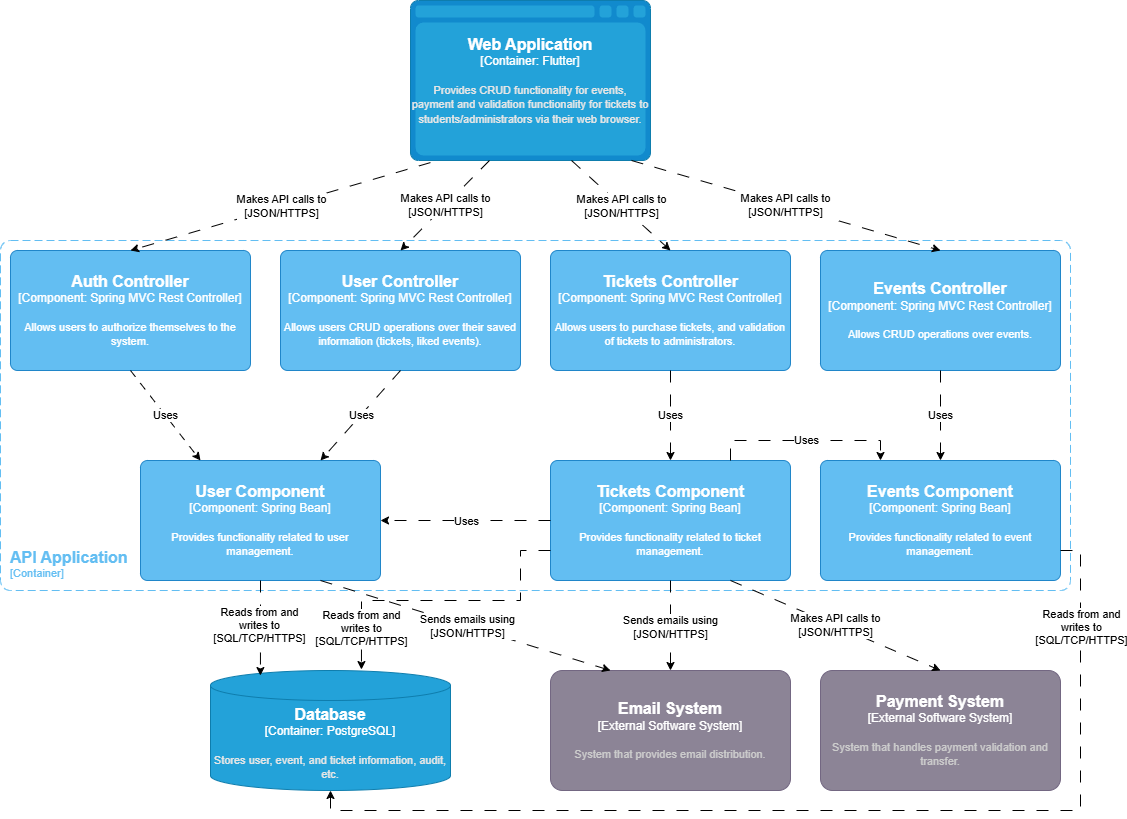

The diagram above was exported from draw.io. Its source (the exported page's mxGraphModel, read from the mxfile embedded in the PNG):
<mxGraphModel dx="2916" dy="1145" grid="1" gridSize="10" guides="1" tooltips="1" connect="1" arrows="1" fold="1" page="1" pageScale="1" pageWidth="850" pageHeight="1100" math="0" shadow="0">
  <root>
    <mxCell id="0" />
    <mxCell id="1" parent="0" />
    <object placeholders="1" c4Name="Web Application" c4Type="Container" c4Technology="Flutter" c4Description="Provides CRUD functionality for events, payment and validation functionality for tickets to students/administrators via their web browser." label="&lt;font style=&quot;font-size: 16px&quot;&gt;&lt;b&gt;%c4Name%&lt;/b&gt;&lt;/font&gt;&lt;div&gt;[%c4Type%:&amp;nbsp;%c4Technology%]&lt;/div&gt;&lt;br&gt;&lt;div&gt;&lt;font style=&quot;font-size: 11px&quot;&gt;&lt;font color=&quot;#E6E6E6&quot;&gt;%c4Description%&lt;/font&gt;&lt;/div&gt;" id="IUhN6wA_e8sDXFY5U464-1">
      <mxCell style="shape=mxgraph.c4.webBrowserContainer2;whiteSpace=wrap;html=1;boundedLbl=1;rounded=0;labelBackgroundColor=none;strokeColor=#118ACD;fillColor=#23A2D9;strokeColor=#118ACD;strokeColor2=#0E7DAD;fontSize=12;fontColor=#ffffff;align=center;metaEdit=1;points=[[0.5,0,0],[1,0.25,0],[1,0.5,0],[1,0.75,0],[0.5,1,0],[0,0.75,0],[0,0.5,0],[0,0.25,0]];resizable=0;" parent="1" vertex="1">
        <mxGeometry x="220" y="130" width="240" height="160" as="geometry" />
      </mxCell>
    </object>
    <object placeholders="1" c4Name="Auth Controller" c4Type="Component" c4Technology="Spring MVC Rest Controller" c4Description="Allows users to authorize themselves to the system." label="&lt;font style=&quot;font-size: 16px&quot;&gt;&lt;b&gt;%c4Name%&lt;/b&gt;&lt;/font&gt;&lt;div&gt;[%c4Type%: %c4Technology%]&lt;/div&gt;&lt;br&gt;&lt;div&gt;&lt;font style=&quot;font-size: 11px&quot;&gt;%c4Description%&lt;/font&gt;&lt;/div&gt;" id="IUhN6wA_e8sDXFY5U464-2">
      <mxCell style="rounded=1;whiteSpace=wrap;html=1;labelBackgroundColor=none;fillColor=#63BEF2;fontColor=#ffffff;align=center;arcSize=6;strokeColor=#2086C9;metaEdit=1;resizable=0;points=[[0.25,0,0],[0.5,0,0],[0.75,0,0],[1,0.25,0],[1,0.5,0],[1,0.75,0],[0.75,1,0],[0.5,1,0],[0.25,1,0],[0,0.75,0],[0,0.5,0],[0,0.25,0]];" parent="1" vertex="1">
        <mxGeometry x="-180" y="380" width="240" height="120" as="geometry" />
      </mxCell>
    </object>
    <object placeholders="1" c4Name="User Component" c4Type="Component" c4Technology="Spring Bean" c4Description="Provides functionality related to user management." label="&lt;font style=&quot;font-size: 16px&quot;&gt;&lt;b&gt;%c4Name%&lt;/b&gt;&lt;/font&gt;&lt;div&gt;[%c4Type%: %c4Technology%]&lt;/div&gt;&lt;br&gt;&lt;div&gt;&lt;font style=&quot;font-size: 11px&quot;&gt;%c4Description%&lt;/font&gt;&lt;/div&gt;" id="IUhN6wA_e8sDXFY5U464-4">
      <mxCell style="rounded=1;whiteSpace=wrap;html=1;labelBackgroundColor=none;fillColor=#63BEF2;fontColor=#ffffff;align=center;arcSize=6;strokeColor=#2086C9;metaEdit=1;resizable=0;points=[[0.25,0,0],[0.5,0,0],[0.75,0,0],[1,0.25,0],[1,0.5,0],[1,0.75,0],[0.75,1,0],[0.5,1,0],[0.25,1,0],[0,0.75,0],[0,0.5,0],[0,0.25,0]];" parent="1" vertex="1">
        <mxGeometry x="-50" y="590" width="240" height="120" as="geometry" />
      </mxCell>
    </object>
    <object placeholders="1" c4Name="Events Controller" c4Type="Component" c4Technology="Spring MVC Rest Controller" c4Description="Allows CRUD operations over events." label="&lt;font style=&quot;font-size: 16px&quot;&gt;&lt;b&gt;%c4Name%&lt;/b&gt;&lt;/font&gt;&lt;div&gt;[%c4Type%: %c4Technology%]&lt;/div&gt;&lt;br&gt;&lt;div&gt;&lt;font style=&quot;font-size: 11px&quot;&gt;%c4Description%&lt;/font&gt;&lt;/div&gt;" id="IUhN6wA_e8sDXFY5U464-5">
      <mxCell style="rounded=1;whiteSpace=wrap;html=1;labelBackgroundColor=none;fillColor=#63BEF2;fontColor=#ffffff;align=center;arcSize=6;strokeColor=#2086C9;metaEdit=1;resizable=0;points=[[0.25,0,0],[0.5,0,0],[0.75,0,0],[1,0.25,0],[1,0.5,0],[1,0.75,0],[0.75,1,0],[0.5,1,0],[0.25,1,0],[0,0.75,0],[0,0.5,0],[0,0.25,0]];" parent="1" vertex="1">
        <mxGeometry x="630" y="380" width="240" height="120" as="geometry" />
      </mxCell>
    </object>
    <object placeholders="1" c4Name="Tickets Controller" c4Type="Component" c4Technology="Spring MVC Rest Controller" c4Description="Allows users to purchase tickets, and validation of tickets to administrators." label="&lt;font style=&quot;font-size: 16px&quot;&gt;&lt;b&gt;%c4Name%&lt;/b&gt;&lt;/font&gt;&lt;div&gt;[%c4Type%: %c4Technology%]&lt;/div&gt;&lt;br&gt;&lt;div&gt;&lt;font style=&quot;font-size: 11px&quot;&gt;%c4Description%&lt;/font&gt;&lt;/div&gt;" id="IUhN6wA_e8sDXFY5U464-6">
      <mxCell style="rounded=1;whiteSpace=wrap;html=1;labelBackgroundColor=none;fillColor=#63BEF2;fontColor=#ffffff;align=center;arcSize=6;strokeColor=#2086C9;metaEdit=1;resizable=0;points=[[0.25,0,0],[0.5,0,0],[0.75,0,0],[1,0.25,0],[1,0.5,0],[1,0.75,0],[0.75,1,0],[0.5,1,0],[0.25,1,0],[0,0.75,0],[0,0.5,0],[0,0.25,0]];" parent="1" vertex="1">
        <mxGeometry x="360" y="380" width="240" height="120" as="geometry" />
      </mxCell>
    </object>
    <object placeholders="1" c4Name="User Controller" c4Type="Component" c4Technology="Spring MVC Rest Controller" c4Description="Allows users CRUD operations over their saved information (tickets, liked events)." label="&lt;font style=&quot;font-size: 16px&quot;&gt;&lt;b&gt;%c4Name%&lt;/b&gt;&lt;/font&gt;&lt;div&gt;[%c4Type%: %c4Technology%]&lt;/div&gt;&lt;br&gt;&lt;div&gt;&lt;font style=&quot;font-size: 11px&quot;&gt;%c4Description%&lt;/font&gt;&lt;/div&gt;" id="IUhN6wA_e8sDXFY5U464-7">
      <mxCell style="rounded=1;whiteSpace=wrap;html=1;labelBackgroundColor=none;fillColor=#63BEF2;fontColor=#ffffff;align=center;arcSize=6;strokeColor=#2086C9;metaEdit=1;resizable=0;points=[[0.25,0,0],[0.5,0,0],[0.75,0,0],[1,0.25,0],[1,0.5,0],[1,0.75,0],[0.75,1,0],[0.5,1,0],[0.25,1,0],[0,0.75,0],[0,0.5,0],[0,0.25,0]];" parent="1" vertex="1">
        <mxGeometry x="90" y="380" width="240" height="120" as="geometry" />
      </mxCell>
    </object>
    <object placeholders="1" c4Name="Tickets Component" c4Type="Component" c4Technology="Spring Bean" c4Description="Provides functionality related to ticket management." label="&lt;font style=&quot;font-size: 16px&quot;&gt;&lt;b&gt;%c4Name%&lt;/b&gt;&lt;/font&gt;&lt;div&gt;[%c4Type%: %c4Technology%]&lt;/div&gt;&lt;br&gt;&lt;div&gt;&lt;font style=&quot;font-size: 11px&quot;&gt;%c4Description%&lt;/font&gt;&lt;/div&gt;" id="IUhN6wA_e8sDXFY5U464-8">
      <mxCell style="rounded=1;whiteSpace=wrap;html=1;labelBackgroundColor=none;fillColor=#63BEF2;fontColor=#ffffff;align=center;arcSize=6;strokeColor=#2086C9;metaEdit=1;resizable=0;points=[[0.25,0,0],[0.5,0,0],[0.75,0,0],[1,0.25,0],[1,0.5,0],[1,0.75,0],[0.75,1,0],[0.5,1,0],[0.25,1,0],[0,0.75,0],[0,0.5,0],[0,0.25,0]];" parent="1" vertex="1">
        <mxGeometry x="360" y="590" width="240" height="120" as="geometry" />
      </mxCell>
    </object>
    <object placeholders="1" c4Name="Events Component" c4Type="Component" c4Technology="Spring Bean" c4Description="Provides functionality related to event management." label="&lt;font style=&quot;font-size: 16px&quot;&gt;&lt;b&gt;%c4Name%&lt;/b&gt;&lt;/font&gt;&lt;div&gt;[%c4Type%: %c4Technology%]&lt;/div&gt;&lt;br&gt;&lt;div&gt;&lt;font style=&quot;font-size: 11px&quot;&gt;%c4Description%&lt;/font&gt;&lt;/div&gt;" id="IUhN6wA_e8sDXFY5U464-9">
      <mxCell style="rounded=1;whiteSpace=wrap;html=1;labelBackgroundColor=none;fillColor=#63BEF2;fontColor=#ffffff;align=center;arcSize=6;strokeColor=#2086C9;metaEdit=1;resizable=0;points=[[0.25,0,0],[0.5,0,0],[0.75,0,0],[1,0.25,0],[1,0.5,0],[1,0.75,0],[0.75,1,0],[0.5,1,0],[0.25,1,0],[0,0.75,0],[0,0.5,0],[0,0.25,0]];" parent="1" vertex="1">
        <mxGeometry x="630" y="590" width="240" height="120" as="geometry" />
      </mxCell>
    </object>
    <object placeholders="1" c4Name="Database" c4Type="Container" c4Technology="PostgreSQL" c4Description="Stores user, event, and ticket information, audit, etc." label="&lt;font style=&quot;font-size: 16px&quot;&gt;&lt;b&gt;%c4Name%&lt;/b&gt;&lt;/font&gt;&lt;div&gt;[%c4Type%:&amp;nbsp;%c4Technology%]&lt;/div&gt;&lt;br&gt;&lt;div&gt;&lt;font style=&quot;font-size: 11px&quot;&gt;&lt;font color=&quot;#E6E6E6&quot;&gt;%c4Description%&lt;/font&gt;&lt;/div&gt;" id="IUhN6wA_e8sDXFY5U464-10">
      <mxCell style="shape=cylinder3;size=15;whiteSpace=wrap;html=1;boundedLbl=1;rounded=0;labelBackgroundColor=none;fillColor=#23A2D9;fontSize=12;fontColor=#ffffff;align=center;strokeColor=#0E7DAD;metaEdit=1;points=[[0.5,0,0],[1,0.25,0],[1,0.5,0],[1,0.75,0],[0.5,1,0],[0,0.75,0],[0,0.5,0],[0,0.25,0]];resizable=0;" parent="1" vertex="1">
        <mxGeometry x="20" y="800" width="240" height="120" as="geometry" />
      </mxCell>
    </object>
    <object placeholders="1" c4Name="Email System" c4Type="External Software System" c4Description="System that provides email distribution." label="&lt;font style=&quot;font-size: 16px&quot;&gt;&lt;b&gt;%c4Name%&lt;/b&gt;&lt;/font&gt;&lt;div&gt;[%c4Type%]&lt;/div&gt;&lt;br&gt;&lt;div&gt;&lt;font style=&quot;font-size: 11px&quot;&gt;&lt;font color=&quot;#cccccc&quot;&gt;%c4Description%&lt;/font&gt;&lt;/div&gt;" id="IUhN6wA_e8sDXFY5U464-11">
      <mxCell style="rounded=1;whiteSpace=wrap;html=1;labelBackgroundColor=none;fillColor=#8C8496;fontColor=#ffffff;align=center;arcSize=10;strokeColor=#736782;metaEdit=1;resizable=0;points=[[0.25,0,0],[0.5,0,0],[0.75,0,0],[1,0.25,0],[1,0.5,0],[1,0.75,0],[0.75,1,0],[0.5,1,0],[0.25,1,0],[0,0.75,0],[0,0.5,0],[0,0.25,0]];" parent="1" vertex="1">
        <mxGeometry x="360" y="800" width="240" height="120" as="geometry" />
      </mxCell>
    </object>
    <object placeholders="1" c4Name="Payment System" c4Type="External Software System" c4Description="System that handles payment validation and transfer." label="&lt;font style=&quot;font-size: 16px&quot;&gt;&lt;b&gt;%c4Name%&lt;/b&gt;&lt;/font&gt;&lt;div&gt;[%c4Type%]&lt;/div&gt;&lt;br&gt;&lt;div&gt;&lt;font style=&quot;font-size: 11px&quot;&gt;&lt;font color=&quot;#cccccc&quot;&gt;%c4Description%&lt;/font&gt;&lt;/div&gt;" id="IUhN6wA_e8sDXFY5U464-12">
      <mxCell style="rounded=1;whiteSpace=wrap;html=1;labelBackgroundColor=none;fillColor=#8C8496;fontColor=#ffffff;align=center;arcSize=10;strokeColor=#736782;metaEdit=1;resizable=0;points=[[0.25,0,0],[0.5,0,0],[0.75,0,0],[1,0.25,0],[1,0.5,0],[1,0.75,0],[0.75,1,0],[0.5,1,0],[0.25,1,0],[0,0.75,0],[0,0.5,0],[0,0.25,0]];" parent="1" vertex="1">
        <mxGeometry x="630" y="800" width="240" height="120" as="geometry" />
      </mxCell>
    </object>
    <object placeholders="1" c4Name="API Application" c4Type="ContainerScopeBoundary" c4Application="Container" label="&lt;font style=&quot;font-size: 16px&quot;&gt;&lt;b&gt;&lt;div style=&quot;text-align: left&quot;&gt;%c4Name%&lt;/div&gt;&lt;/b&gt;&lt;/font&gt;&lt;div style=&quot;text-align: left&quot;&gt;[%c4Application%]&lt;/div&gt;" id="IUhN6wA_e8sDXFY5U464-13">
      <mxCell style="rounded=1;fontSize=11;whiteSpace=wrap;html=1;dashed=1;arcSize=20;fillColor=none;strokeColor=light-dark(#63bef2, #959595);fontColor=light-dark(#63bef2, #c1c1c1);labelBackgroundColor=none;align=left;verticalAlign=bottom;labelBorderColor=none;spacingTop=0;spacing=10;dashPattern=8 4;metaEdit=1;rotatable=0;perimeter=rectanglePerimeter;labelPadding=0;allowArrows=0;connectable=0;expand=0;recursiveResize=0;editable=1;pointerEvents=0;absoluteArcSize=1;points=[[0.25,0,0],[0.5,0,0],[0.75,0,0],[1,0.25,0],[1,0.5,0],[1,0.75,0],[0.75,1,0],[0.5,1,0],[0.25,1,0],[0,0.75,0],[0,0.5,0],[0,0.25,0]];" parent="1" vertex="1">
        <mxGeometry x="-190" y="370" width="1070" height="350" as="geometry" />
      </mxCell>
    </object>
    <mxCell id="IUhN6wA_e8sDXFY5U464-14" style="rounded=0;orthogonalLoop=1;jettySize=auto;html=1;exitX=0.083;exitY=1.013;exitDx=0;exitDy=0;exitPerimeter=0;entryX=0.5;entryY=0;entryDx=0;entryDy=0;entryPerimeter=0;dashed=1;dashPattern=12 12;" parent="1" source="IUhN6wA_e8sDXFY5U464-1" target="IUhN6wA_e8sDXFY5U464-2" edge="1">
      <mxGeometry relative="1" as="geometry" />
    </mxCell>
    <mxCell id="IUhN6wA_e8sDXFY5U464-15" value="Makes API calls to&lt;div&gt;[JSON/HTTPS]&lt;/div&gt;" style="edgeLabel;html=1;align=center;verticalAlign=middle;resizable=0;points=[];" parent="IUhN6wA_e8sDXFY5U464-14" vertex="1" connectable="0">
      <mxGeometry relative="1" as="geometry">
        <mxPoint as="offset" />
      </mxGeometry>
    </mxCell>
    <mxCell id="IUhN6wA_e8sDXFY5U464-16" style="rounded=0;orthogonalLoop=1;jettySize=auto;html=1;exitX=0.329;exitY=1;exitDx=0;exitDy=0;exitPerimeter=0;entryX=0.5;entryY=0;entryDx=0;entryDy=0;entryPerimeter=0;dashed=1;dashPattern=12 12;" parent="1" source="IUhN6wA_e8sDXFY5U464-1" target="IUhN6wA_e8sDXFY5U464-7" edge="1">
      <mxGeometry relative="1" as="geometry" />
    </mxCell>
    <mxCell id="IUhN6wA_e8sDXFY5U464-17" value="Makes API calls to&lt;div&gt;[JSON/HTTPS]&lt;/div&gt;" style="edgeLabel;html=1;align=center;verticalAlign=middle;resizable=0;points=[];" parent="IUhN6wA_e8sDXFY5U464-16" vertex="1" connectable="0">
      <mxGeometry relative="1" as="geometry">
        <mxPoint as="offset" />
      </mxGeometry>
    </mxCell>
    <mxCell id="IUhN6wA_e8sDXFY5U464-18" style="rounded=0;orthogonalLoop=1;jettySize=auto;html=1;exitX=0.671;exitY=1;exitDx=0;exitDy=0;exitPerimeter=0;entryX=0.5;entryY=0;entryDx=0;entryDy=0;entryPerimeter=0;dashed=1;dashPattern=12 12;" parent="1" source="IUhN6wA_e8sDXFY5U464-1" target="IUhN6wA_e8sDXFY5U464-6" edge="1">
      <mxGeometry relative="1" as="geometry" />
    </mxCell>
    <mxCell id="IUhN6wA_e8sDXFY5U464-19" value="Makes API calls to&lt;div&gt;[JSON/HTTPS]&lt;/div&gt;" style="edgeLabel;html=1;align=center;verticalAlign=middle;resizable=0;points=[];" parent="IUhN6wA_e8sDXFY5U464-18" vertex="1" connectable="0">
      <mxGeometry relative="1" as="geometry">
        <mxPoint as="offset" />
      </mxGeometry>
    </mxCell>
    <mxCell id="IUhN6wA_e8sDXFY5U464-20" style="rounded=0;orthogonalLoop=1;jettySize=auto;html=1;exitX=0.921;exitY=1;exitDx=0;exitDy=0;exitPerimeter=0;entryX=0.5;entryY=0;entryDx=0;entryDy=0;entryPerimeter=0;dashed=1;dashPattern=12 12;" parent="1" source="IUhN6wA_e8sDXFY5U464-1" target="IUhN6wA_e8sDXFY5U464-5" edge="1">
      <mxGeometry relative="1" as="geometry" />
    </mxCell>
    <mxCell id="IUhN6wA_e8sDXFY5U464-21" value="Makes API calls to&lt;div&gt;[JSON/HTTPS]&lt;/div&gt;" style="edgeLabel;html=1;align=center;verticalAlign=middle;resizable=0;points=[];" parent="IUhN6wA_e8sDXFY5U464-20" vertex="1" connectable="0">
      <mxGeometry x="-0.0031" relative="1" as="geometry">
        <mxPoint as="offset" />
      </mxGeometry>
    </mxCell>
    <mxCell id="IUhN6wA_e8sDXFY5U464-22" style="rounded=0;orthogonalLoop=1;jettySize=auto;html=1;exitX=0.5;exitY=1;exitDx=0;exitDy=0;exitPerimeter=0;entryX=0.25;entryY=0;entryDx=0;entryDy=0;entryPerimeter=0;dashed=1;dashPattern=8 8;" parent="1" source="IUhN6wA_e8sDXFY5U464-2" target="IUhN6wA_e8sDXFY5U464-4" edge="1">
      <mxGeometry relative="1" as="geometry" />
    </mxCell>
    <mxCell id="IUhN6wA_e8sDXFY5U464-23" value="Uses" style="edgeLabel;html=1;align=center;verticalAlign=middle;resizable=0;points=[];" parent="IUhN6wA_e8sDXFY5U464-22" vertex="1" connectable="0">
      <mxGeometry relative="1" as="geometry">
        <mxPoint as="offset" />
      </mxGeometry>
    </mxCell>
    <mxCell id="IUhN6wA_e8sDXFY5U464-24" style="rounded=0;orthogonalLoop=1;jettySize=auto;html=1;exitX=0.5;exitY=1;exitDx=0;exitDy=0;exitPerimeter=0;entryX=0.75;entryY=0;entryDx=0;entryDy=0;entryPerimeter=0;dashed=1;dashPattern=12 12;" parent="1" source="IUhN6wA_e8sDXFY5U464-7" target="IUhN6wA_e8sDXFY5U464-4" edge="1">
      <mxGeometry relative="1" as="geometry" />
    </mxCell>
    <mxCell id="IUhN6wA_e8sDXFY5U464-25" value="Uses" style="edgeLabel;html=1;align=center;verticalAlign=middle;resizable=0;points=[];" parent="IUhN6wA_e8sDXFY5U464-24" vertex="1" connectable="0">
      <mxGeometry relative="1" as="geometry">
        <mxPoint as="offset" />
      </mxGeometry>
    </mxCell>
    <mxCell id="IUhN6wA_e8sDXFY5U464-26" style="edgeStyle=orthogonalEdgeStyle;rounded=0;orthogonalLoop=1;jettySize=auto;html=1;exitX=0.5;exitY=1;exitDx=0;exitDy=0;exitPerimeter=0;entryX=0.5;entryY=0;entryDx=0;entryDy=0;entryPerimeter=0;dashed=1;dashPattern=12 12;" parent="1" source="IUhN6wA_e8sDXFY5U464-6" target="IUhN6wA_e8sDXFY5U464-8" edge="1">
      <mxGeometry relative="1" as="geometry" />
    </mxCell>
    <mxCell id="IUhN6wA_e8sDXFY5U464-27" value="Uses" style="edgeLabel;html=1;align=center;verticalAlign=middle;resizable=0;points=[];" parent="IUhN6wA_e8sDXFY5U464-26" vertex="1" connectable="0">
      <mxGeometry x="-0.0222" y="-1" relative="1" as="geometry">
        <mxPoint as="offset" />
      </mxGeometry>
    </mxCell>
    <mxCell id="IUhN6wA_e8sDXFY5U464-28" style="edgeStyle=orthogonalEdgeStyle;rounded=0;orthogonalLoop=1;jettySize=auto;html=1;exitX=0.5;exitY=1;exitDx=0;exitDy=0;exitPerimeter=0;entryX=0.5;entryY=0;entryDx=0;entryDy=0;entryPerimeter=0;dashed=1;dashPattern=12 12;" parent="1" source="IUhN6wA_e8sDXFY5U464-5" target="IUhN6wA_e8sDXFY5U464-9" edge="1">
      <mxGeometry relative="1" as="geometry" />
    </mxCell>
    <mxCell id="IUhN6wA_e8sDXFY5U464-29" value="Uses" style="edgeLabel;html=1;align=center;verticalAlign=middle;resizable=0;points=[];" parent="IUhN6wA_e8sDXFY5U464-28" vertex="1" connectable="0">
      <mxGeometry x="-0.0222" y="-1" relative="1" as="geometry">
        <mxPoint as="offset" />
      </mxGeometry>
    </mxCell>
    <mxCell id="IUhN6wA_e8sDXFY5U464-30" style="edgeStyle=orthogonalEdgeStyle;rounded=0;orthogonalLoop=1;jettySize=auto;html=1;exitX=0.5;exitY=1;exitDx=0;exitDy=0;exitPerimeter=0;entryX=0.5;entryY=0;entryDx=0;entryDy=0;entryPerimeter=0;dashed=1;dashPattern=12 12;" parent="1" source="IUhN6wA_e8sDXFY5U464-8" target="IUhN6wA_e8sDXFY5U464-11" edge="1">
      <mxGeometry relative="1" as="geometry" />
    </mxCell>
    <mxCell id="IUhN6wA_e8sDXFY5U464-31" value="Sends emails using&lt;div&gt;[JSON/HTTPS]&lt;/div&gt;" style="edgeLabel;html=1;align=center;verticalAlign=middle;resizable=0;points=[];" parent="IUhN6wA_e8sDXFY5U464-30" vertex="1" connectable="0">
      <mxGeometry x="0.0222" y="-1" relative="1" as="geometry">
        <mxPoint as="offset" />
      </mxGeometry>
    </mxCell>
    <mxCell id="IUhN6wA_e8sDXFY5U464-32" style="rounded=0;orthogonalLoop=1;jettySize=auto;html=1;exitX=0.75;exitY=1;exitDx=0;exitDy=0;exitPerimeter=0;entryX=0.25;entryY=0;entryDx=0;entryDy=0;entryPerimeter=0;dashed=1;dashPattern=12 12;" parent="1" source="IUhN6wA_e8sDXFY5U464-4" target="IUhN6wA_e8sDXFY5U464-11" edge="1">
      <mxGeometry relative="1" as="geometry" />
    </mxCell>
    <mxCell id="IUhN6wA_e8sDXFY5U464-33" value="Sends emails using&lt;div&gt;[JSON/HTTPS]&lt;/div&gt;" style="edgeLabel;html=1;align=center;verticalAlign=middle;resizable=0;points=[];" parent="IUhN6wA_e8sDXFY5U464-32" vertex="1" connectable="0">
      <mxGeometry x="0.0063" relative="1" as="geometry">
        <mxPoint as="offset" />
      </mxGeometry>
    </mxCell>
    <mxCell id="IUhN6wA_e8sDXFY5U464-34" style="rounded=0;orthogonalLoop=1;jettySize=auto;html=1;exitX=0.75;exitY=1;exitDx=0;exitDy=0;exitPerimeter=0;entryX=0.5;entryY=0;entryDx=0;entryDy=0;entryPerimeter=0;dashed=1;dashPattern=12 12;" parent="1" source="IUhN6wA_e8sDXFY5U464-8" target="IUhN6wA_e8sDXFY5U464-12" edge="1">
      <mxGeometry relative="1" as="geometry" />
    </mxCell>
    <mxCell id="IUhN6wA_e8sDXFY5U464-35" value="Makes API calls to&lt;div&gt;[JSON/HTTPS]&lt;/div&gt;" style="edgeLabel;html=1;align=center;verticalAlign=middle;resizable=0;points=[];" parent="IUhN6wA_e8sDXFY5U464-34" vertex="1" connectable="0">
      <mxGeometry relative="1" as="geometry">
        <mxPoint as="offset" />
      </mxGeometry>
    </mxCell>
    <mxCell id="IUhN6wA_e8sDXFY5U464-37" style="edgeStyle=orthogonalEdgeStyle;rounded=0;orthogonalLoop=1;jettySize=auto;html=1;exitX=0.75;exitY=0;exitDx=0;exitDy=0;exitPerimeter=0;entryX=0.25;entryY=0;entryDx=0;entryDy=0;entryPerimeter=0;dashed=1;dashPattern=12 12;" parent="1" source="IUhN6wA_e8sDXFY5U464-8" target="IUhN6wA_e8sDXFY5U464-9" edge="1">
      <mxGeometry relative="1" as="geometry" />
    </mxCell>
    <mxCell id="IUhN6wA_e8sDXFY5U464-38" value="Uses" style="edgeLabel;html=1;align=center;verticalAlign=middle;resizable=0;points=[];" parent="IUhN6wA_e8sDXFY5U464-37" vertex="1" connectable="0">
      <mxGeometry y="1" relative="1" as="geometry">
        <mxPoint as="offset" />
      </mxGeometry>
    </mxCell>
    <mxCell id="IUhN6wA_e8sDXFY5U464-39" style="edgeStyle=orthogonalEdgeStyle;rounded=0;orthogonalLoop=1;jettySize=auto;html=1;exitX=0;exitY=0.5;exitDx=0;exitDy=0;exitPerimeter=0;entryX=1;entryY=0.5;entryDx=0;entryDy=0;entryPerimeter=0;dashed=1;dashPattern=12 12;" parent="1" source="IUhN6wA_e8sDXFY5U464-8" target="IUhN6wA_e8sDXFY5U464-4" edge="1">
      <mxGeometry relative="1" as="geometry" />
    </mxCell>
    <mxCell id="IUhN6wA_e8sDXFY5U464-40" value="Uses" style="edgeLabel;html=1;align=center;verticalAlign=middle;resizable=0;points=[];" parent="IUhN6wA_e8sDXFY5U464-39" vertex="1" connectable="0">
      <mxGeometry relative="1" as="geometry">
        <mxPoint as="offset" />
      </mxGeometry>
    </mxCell>
    <mxCell id="IUhN6wA_e8sDXFY5U464-41" style="edgeStyle=orthogonalEdgeStyle;rounded=0;orthogonalLoop=1;jettySize=auto;html=1;exitX=0.5;exitY=1;exitDx=0;exitDy=0;exitPerimeter=0;entryX=0.208;entryY=0.042;entryDx=0;entryDy=0;entryPerimeter=0;dashed=1;dashPattern=12 12;" parent="1" source="IUhN6wA_e8sDXFY5U464-4" target="IUhN6wA_e8sDXFY5U464-10" edge="1">
      <mxGeometry relative="1" as="geometry" />
    </mxCell>
    <mxCell id="IUhN6wA_e8sDXFY5U464-42" value="Reads from and&lt;div&gt;writes to&lt;/div&gt;&lt;div&gt;[SQL/TCP/HTTPS]&lt;/div&gt;" style="edgeLabel;html=1;align=center;verticalAlign=middle;resizable=0;points=[];" parent="IUhN6wA_e8sDXFY5U464-41" vertex="1" connectable="0">
      <mxGeometry x="-0.054" y="-1" relative="1" as="geometry">
        <mxPoint as="offset" />
      </mxGeometry>
    </mxCell>
    <mxCell id="IUhN6wA_e8sDXFY5U464-45" style="edgeStyle=orthogonalEdgeStyle;rounded=0;orthogonalLoop=1;jettySize=auto;html=1;exitX=0;exitY=0.75;exitDx=0;exitDy=0;exitPerimeter=0;entryX=0.629;entryY=-0.008;entryDx=0;entryDy=0;entryPerimeter=0;dashed=1;dashPattern=12 12;" parent="1" source="IUhN6wA_e8sDXFY5U464-8" target="IUhN6wA_e8sDXFY5U464-10" edge="1">
      <mxGeometry relative="1" as="geometry">
        <Array as="points">
          <mxPoint x="330" y="680" />
          <mxPoint x="330" y="730" />
          <mxPoint x="171" y="730" />
        </Array>
      </mxGeometry>
    </mxCell>
    <mxCell id="IUhN6wA_e8sDXFY5U464-46" value="Reads from and&lt;div&gt;writes to&lt;/div&gt;&lt;div&gt;[SQL/TCP/HTTPS]&lt;/div&gt;" style="edgeLabel;html=1;align=center;verticalAlign=middle;resizable=0;points=[];" parent="IUhN6wA_e8sDXFY5U464-45" vertex="1" connectable="0">
      <mxGeometry x="0.753" relative="1" as="geometry">
        <mxPoint y="-3" as="offset" />
      </mxGeometry>
    </mxCell>
    <mxCell id="IUhN6wA_e8sDXFY5U464-47" style="edgeStyle=orthogonalEdgeStyle;rounded=0;orthogonalLoop=1;jettySize=auto;html=1;exitX=1;exitY=0.75;exitDx=0;exitDy=0;exitPerimeter=0;entryX=0.5;entryY=1;entryDx=0;entryDy=0;entryPerimeter=0;dashed=1;dashPattern=12 12;" parent="1" source="IUhN6wA_e8sDXFY5U464-9" target="IUhN6wA_e8sDXFY5U464-10" edge="1">
      <mxGeometry relative="1" as="geometry" />
    </mxCell>
    <mxCell id="IUhN6wA_e8sDXFY5U464-48" value="Reads from and&lt;div&gt;writes to&lt;/div&gt;&lt;div&gt;[SQL/TCP/HTTPS]&lt;/div&gt;" style="edgeLabel;html=1;align=center;verticalAlign=middle;resizable=0;points=[];" parent="IUhN6wA_e8sDXFY5U464-47" vertex="1" connectable="0">
      <mxGeometry x="-0.8171" relative="1" as="geometry">
        <mxPoint as="offset" />
      </mxGeometry>
    </mxCell>
  </root>
</mxGraphModel>